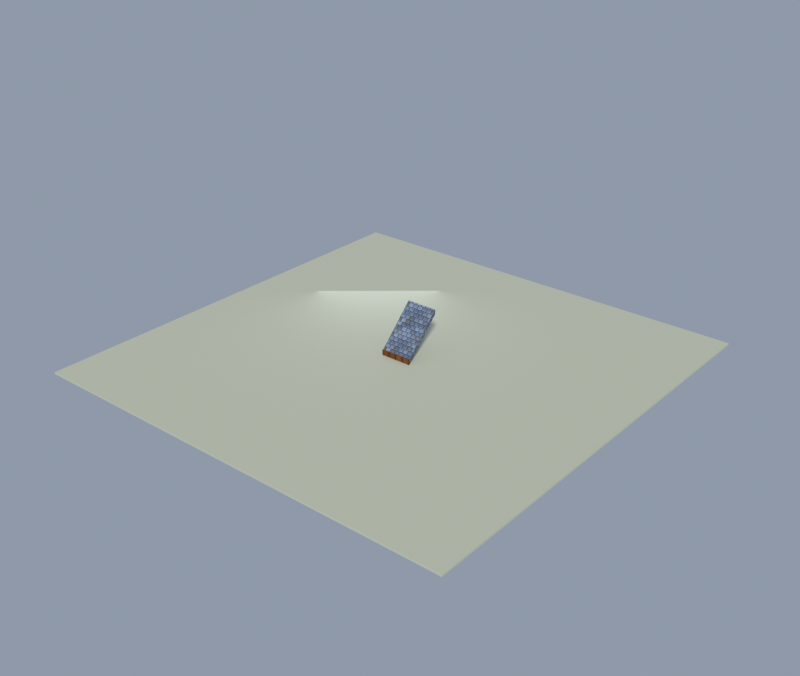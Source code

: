 # Source: roof_slate_slope_2m.blend  (saved by Blender 5.2.44; exported with 4.5.12 LTS)
import bpy
from mathutils import Matrix  # noqa: F401  (used for matrix-valued properties, if any)

bpy.ops.wm.read_factory_settings(use_empty=True)
scene = bpy.context.scene
scene.name = 'Scene'

# ---- collections
col_collection = bpy.data.collections.new('Collection'); scene.collection.children.link(col_collection)

# ---- images (referenced by path relative to the original .blend; pixels are not part of the script)
import os
ASSET_DIR = os.environ.get("B2B_ASSET_DIR", "")  # directory of the original .blend (textures are referenced by path, not embedded)
HERE = os.path.dirname(os.path.abspath(__file__))  # packed textures are extracted next to this script under _unpacked/

def load_image(name, relpath, width, height, colorspace="sRGB"):
    """Load a texture the original file referenced (path relative to the .blend, or extracted next to this script)."""
    p = next((c for c in (os.path.join(HERE, relpath), os.path.join(ASSET_DIR, relpath)) if relpath and os.path.exists(c)), "")
    if p:
        img = bpy.data.images.load(p, check_existing=True)
        img.name = name
    else:  # same state as the original file: an image datablock whose file is absent (Cycles renders it pink)
        img = bpy.data.images.new(name, width, height)
        img.source = "FILE"
        img.filepath = "//" + (relpath or name)
    img.colorspace_settings.name = colorspace
    return img
img_km_slate_png = load_image('km_slate.png', '_unpacked/km_slate.02294aa9.png', 1024, 1024, 'sRGB')
img_km_timber_png = load_image('km_timber.png', '_unpacked/km_timber.c487e341.png', 1024, 1024, 'sRGB')

# ---- materials (node trees are filled in below, after node groups)
mat_km_slate = bpy.data.materials.new('KM_slate')
mat_km_timber = bpy.data.materials.new('KM_timber')
mat_km_ground = bpy.data.materials.new('KM_Ground')

# ---- material node trees
mat_km_slate.use_nodes = True; mat_km_slate.node_tree.nodes.clear()
_N = mat_km_slate.node_tree.nodes; _L = mat_km_slate.node_tree.links
n0 = _N.new('ShaderNodeBsdfPrincipled'); n0.name = 'Principled BSDF'; n0.location = (-200, 100)
n0.inputs[2].default_value = 1.0
n0.inputs[10].default_value = 0.005
n0.inputs[13].default_value = 0.18
n1 = _N.new('ShaderNodeOutputMaterial'); n1.name = 'Material Output'; n1.location = (200, 100)
n2 = _N.new('ShaderNodeTexImage'); n2.name = 'Image Texture'; n2.location = (-400, 200)
n2.image = img_km_slate_png
n2.interpolation = 'Smart'
_L.new(n0.outputs[0], n1.inputs[0])
_L.new(n2.outputs[0], n0.inputs[0])
n1.is_active_output = True
mat_km_timber.use_nodes = True; mat_km_timber.node_tree.nodes.clear()
_N = mat_km_timber.node_tree.nodes; _L = mat_km_timber.node_tree.links
n0 = _N.new('ShaderNodeBsdfPrincipled'); n0.name = 'Principled BSDF'; n0.location = (-200, 100)
n0.inputs[2].default_value = 1.0
n0.inputs[10].default_value = 0.005
n0.inputs[13].default_value = 0.18
n1 = _N.new('ShaderNodeOutputMaterial'); n1.name = 'Material Output'; n1.location = (200, 100)
n2 = _N.new('ShaderNodeTexImage'); n2.name = 'Image Texture'; n2.location = (-400, 200)
n2.image = img_km_timber_png
n2.interpolation = 'Smart'
_L.new(n0.outputs[0], n1.inputs[0])
_L.new(n2.outputs[0], n0.inputs[0])
n1.is_active_output = True
mat_km_ground.use_nodes = True; mat_km_ground.node_tree.nodes.clear()
_N = mat_km_ground.node_tree.nodes; _L = mat_km_ground.node_tree.links
n0 = _N.new('ShaderNodeBsdfPrincipled'); n0.name = 'Principled BSDF'; n0.location = (-200, 100)
n0.inputs[0].default_value = (0.44, 0.47, 0.38, 1.0)
n0.inputs[2].default_value = 1.0
n0.inputs[10].default_value = 0.005
n1 = _N.new('ShaderNodeOutputMaterial'); n1.name = 'Material Output'; n1.location = (200, 100)
_L.new(n0.outputs[0], n1.inputs[0])
n1.is_active_output = True

# ---- world
world_km_world = bpy.data.worlds.new('KM_World'); scene.world = world_km_world
world_km_world.use_nodes = True; world_km_world.node_tree.nodes.clear()
_N = world_km_world.node_tree.nodes; _L = world_km_world.node_tree.links
n0 = _N.new('ShaderNodeBackground'); n0.name = 'Background'; n0.location = (-200, 100)
n0.inputs[0].default_value = (0.5, 0.58, 0.72, 1.0)
n0.inputs[1].default_value = 0.55
n1 = _N.new('ShaderNodeOutputWorld'); n1.name = 'World Output'; n1.location = (200, 100)
_L.new(n0.outputs[0], n1.inputs[0])
n1.is_active_output = True

# ---- lights
light_sun = bpy.data.lights.new('Sun', 'SUN')
light_sun.color = (1.0, 0.96, 0.88)
light_sun.angle = 0.1047
light_sun.energy = 3.4
light_fill = bpy.data.lights.new('Fill', 'AREA')
light_fill.color = (0.82, 0.87, 1.0)
light_fill.energy = 140.0
light_fill.size = 8.0

# ---- meshes
me_roof_slate_slope_2m = bpy.data.meshes.new('roof_slate_slope_2m')
me_roof_slate_slope_2m.from_pydata([(-1.0, -0.35, -0.35), (-1.0, 2.0, 2.0), (-1.0, 2.0, 1.7), (-1.0, -0.35, -0.65), (1.0, -0.35, -0.35), (1.0, 2.0, 2.0), (1.0, 2.0, 1.7), (1.0, -0.35, -0.65), (-1.0, -0.41, -0.67), (1.0, -0.41, -0.67), (-1.0, -0.33, -0.67), (1.0, -0.33, -0.67), (-1.0, -0.41, -0.33), (1.0, -0.41, -0.33), (-1.0, -0.33, -0.33), (1.0, -0.33, -0.33)], [], [(3, 2, 1, 0), (4, 5, 6, 7), (0, 1, 5, 4), (1, 2, 6, 5), (2, 3, 7, 6), (3, 0, 4, 7), (8, 9, 11, 10), (12, 14, 15, 13), (8, 12, 13, 9), (10, 11, 15, 14), (8, 10, 14, 12), (9, 13, 15, 11)])
me_roof_slate_slope_2m.polygons.foreach_set('material_index', [0, 0, 0, 0, 0, 0, 1, 1, 1, 1, 1, 1])
_uv = me_roof_slate_slope_2m.uv_layers.new(name='UVMap')
_uv.uv.foreach_set('vector', [0.175, -0.325, -1.0, 0.85, -1.0, 1.0, 0.175, -0.175, -0.175, -0.175, 1.0, 1.0, 1.0, 0.85, -0.175, -0.325, -0.5, -0.2475, -0.5, 1.414, 0.5, 1.414, 0.5, -0.2475, 0.5, 1.0, 0.5, 0.85, -0.5, 0.85, -0.5, 1.0, 0.5, 1.308, 0.5, -0.3536, -0.5, -0.3536, -0.5, 1.308, -0.5, -0.325, -0.5, -0.175, 0.5, -0.175, 0.5, -0.325, -0.5, -0.205, 0.5, -0.205, 0.5, -0.165, -0.5, -0.165, 0.5, -0.205, 0.5, -0.165, -0.5, -0.165, -0.5, -0.205, -0.5, -0.335, -0.5, -0.165, 0.5, -0.165, 0.5, -0.335, 0.5, -0.335, -0.5, -0.335, -0.5, -0.165, 0.5, -0.165, 0.205, -0.335, 0.165, -0.335, 0.165, -0.165, 0.205, -0.165, -0.205, -0.335, -0.205, -0.165, -0.165, -0.165, -0.165, -0.335])
me_roof_slate_slope_2m.materials.append(mat_km_slate)
me_roof_slate_slope_2m.materials.append(mat_km_timber)
me_roof_slate_slope_2m.update()
me_ground = bpy.data.meshes.new('Ground')
me_ground.from_pydata([(-14.0, -14.0, -0.12), (14.0, -14.0, -0.12), (-14.0, 14.0, -0.12), (14.0, 14.0, -0.12), (-14.0, -14.0, 0.0), (14.0, -14.0, 0.0), (-14.0, 14.0, 0.0), (14.0, 14.0, 0.0)], [], [(0, 1, 3, 2), (4, 6, 7, 5), (0, 4, 5, 1), (2, 3, 7, 6), (0, 2, 6, 4), (1, 5, 7, 3)])
me_ground.materials.append(mat_km_ground)
me_ground.update()

# ---- objects
ob_roof_slate_slope_2m = bpy.data.objects.new('roof_slate_slope_2m', me_roof_slate_slope_2m)
ob_sun = bpy.data.objects.new('Sun', light_sun)
ob_fill = bpy.data.objects.new('Fill', light_fill)
ob_ground = bpy.data.objects.new('Ground', me_ground)

# ---- transforms, parenting, visibility, modifiers, constraints
ob_roof_slate_slope_2m.location = (0.0, 0.0, 0.67)
ob_sun.location = (0.0, 0.0, 0.0)
ob_sun.rotation_euler = (0.9425, 0.0, 0.6632)
ob_fill.location = (-6.0, 5.0, 3.5)
ob_fill.rotation_euler = (1.134, 0.0, -2.443)
ob_ground.location = (0.0, 0.0, 0.0)

# ---- collection membership
col_collection.objects.link(ob_roof_slate_slope_2m)
col_collection.objects.link(ob_sun)
col_collection.objects.link(ob_fill)
col_collection.objects.link(ob_ground)

# ---- scene / render settings (as saved in the file)
scene.frame_start = 1; scene.frame_end = 250; scene.frame_set(1)
scene.render.engine = 'BLENDER_EEVEE_NEXT'
scene.render.resolution_x = 900
scene.render.resolution_y = 760
scene.render.bake_bias = 0.0
scene.render.bake_samples = 0
scene.render.compositor_device = 'GPU'
scene.eevee.use_volume_custom_range = False
scene.eevee.fast_gi_thickness_near = 0.1
scene.eevee.fast_gi_thickness_far = 0.0
scene.eevee.ray_tracing_options.screen_trace_thickness = 0.1
scene.view_settings.view_transform = 'Standard'
bpy.context.view_layer.update()

# ---- added for rendering (the .blend has no active camera): camera
cam_auto = bpy.data.cameras.new('AutoCamera')
cam_auto.lens = 50.0
cam_auto.sensor_width = 36.0
cam_auto.clip_end = 1000.0
ob_auto_camera = bpy.data.objects.new('AutoCamera', cam_auto)
scene.collection.objects.link(ob_auto_camera)
ob_auto_camera.location = (36.7278, -44.0734, 30.6573)
ob_auto_camera.rotation_euler = (1.09748, -7.21219e-08, 0.694738)
scene.camera = ob_auto_camera
bpy.context.view_layer.update()
